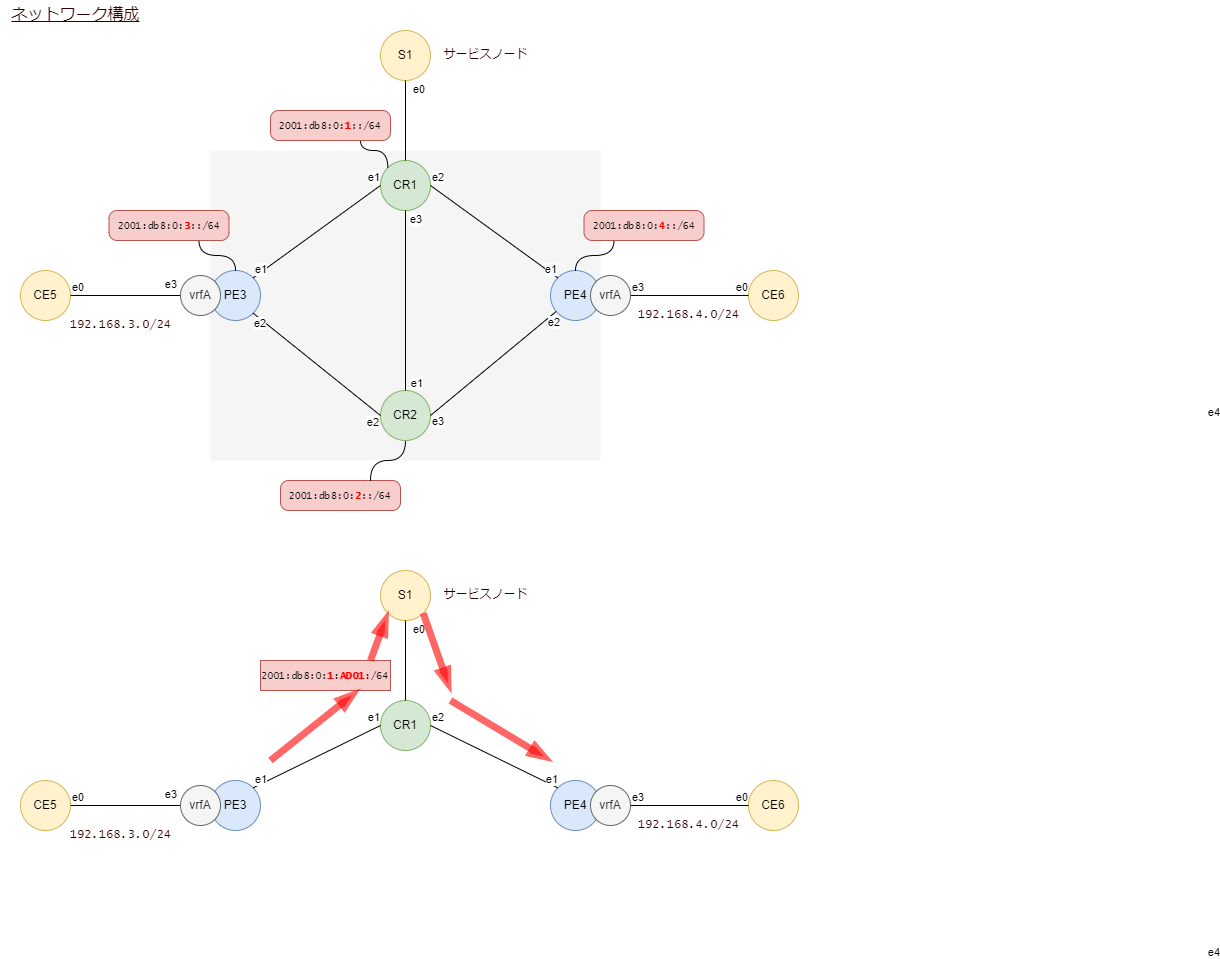

The diagram above was exported from draw.io. Its source (the exported page's mxGraphModel, read from the mxfile embedded in the PNG):
<mxGraphModel dx="1151" dy="1024" grid="1" gridSize="10" guides="1" tooltips="1" connect="1" arrows="1" fold="1" page="1" pageScale="1" pageWidth="1169" pageHeight="1654" math="0" shadow="0">
  <root>
    <mxCell id="0" />
    <mxCell id="1" parent="0" />
    <mxCell id="155" value="" style="rounded=0;whiteSpace=wrap;html=1;strokeColor=none;fillColor=#f5f5f5;fontColor=#333333;" vertex="1" parent="1">
      <mxGeometry x="220" y="180" width="390" height="310" as="geometry" />
    </mxCell>
    <mxCell id="93" value="CR1" style="ellipse;whiteSpace=wrap;html=1;fillColor=#d5e8d4;strokeColor=#82b366;" parent="1" vertex="1">
      <mxGeometry x="390" y="190" width="50" height="50" as="geometry" />
    </mxCell>
    <mxCell id="94" value="CR2" style="ellipse;whiteSpace=wrap;html=1;fillColor=#d5e8d4;strokeColor=#82b366;" parent="1" vertex="1">
      <mxGeometry x="390" y="420" width="50" height="50" as="geometry" />
    </mxCell>
    <mxCell id="95" value="PE3" style="ellipse;whiteSpace=wrap;html=1;fillColor=#dae8fc;strokeColor=#6c8ebf;" parent="1" vertex="1">
      <mxGeometry x="220" y="300" width="50" height="50" as="geometry" />
    </mxCell>
    <mxCell id="96" value="PE4" style="ellipse;whiteSpace=wrap;html=1;fillColor=#dae8fc;strokeColor=#6c8ebf;" parent="1" vertex="1">
      <mxGeometry x="560" y="300" width="50" height="50" as="geometry" />
    </mxCell>
    <mxCell id="97" value="" style="endArrow=none;html=1;exitX=0.5;exitY=1;exitDx=0;exitDy=0;endFill=0;" parent="1" source="93" target="94" edge="1">
      <mxGeometry relative="1" as="geometry">
        <mxPoint x="430" y="410" as="sourcePoint" />
        <mxPoint x="590" y="410" as="targetPoint" />
      </mxGeometry>
    </mxCell>
    <mxCell id="98" value="e3" style="edgeLabel;resizable=0;html=1;align=left;verticalAlign=bottom;" parent="97" connectable="0" vertex="1">
      <mxGeometry x="-1" relative="1" as="geometry">
        <mxPoint x="3" y="17" as="offset" />
      </mxGeometry>
    </mxCell>
    <mxCell id="99" value="e1" style="edgeLabel;resizable=0;html=1;align=right;verticalAlign=bottom;" parent="97" connectable="0" vertex="1">
      <mxGeometry x="1" relative="1" as="geometry">
        <mxPoint x="18" y="1" as="offset" />
      </mxGeometry>
    </mxCell>
    <mxCell id="100" value="" style="endArrow=none;html=1;exitX=1;exitY=0.5;exitDx=0;exitDy=0;endFill=0;entryX=0;entryY=0;entryDx=0;entryDy=0;rounded=1;" parent="1" source="93" target="96" edge="1">
      <mxGeometry relative="1" as="geometry">
        <mxPoint x="424.9999999999998" y="269.9999999999999" as="sourcePoint" />
        <mxPoint x="424.9999999999998" y="339.9999999999999" as="targetPoint" />
      </mxGeometry>
    </mxCell>
    <mxCell id="101" value="e2" style="edgeLabel;resizable=0;html=1;align=left;verticalAlign=bottom;" parent="100" connectable="0" vertex="1">
      <mxGeometry x="-1" relative="1" as="geometry" />
    </mxCell>
    <mxCell id="102" value="e1" style="edgeLabel;resizable=0;html=1;align=right;verticalAlign=bottom;" parent="100" connectable="0" vertex="1">
      <mxGeometry x="1" relative="1" as="geometry" />
    </mxCell>
    <mxCell id="103" value="" style="endArrow=none;html=1;exitX=1;exitY=0.5;exitDx=0;exitDy=0;endFill=0;rounded=1;" parent="1" source="94" target="96" edge="1">
      <mxGeometry relative="1" as="geometry">
        <mxPoint x="449.99999999999864" y="244.9999999999999" as="sourcePoint" />
        <mxPoint x="587.322330470337" y="317.3223304703371" as="targetPoint" />
      </mxGeometry>
    </mxCell>
    <mxCell id="104" value="e3" style="edgeLabel;resizable=0;html=1;align=left;verticalAlign=bottom;" parent="103" connectable="0" vertex="1">
      <mxGeometry x="-1" relative="1" as="geometry">
        <mxPoint y="14" as="offset" />
      </mxGeometry>
    </mxCell>
    <mxCell id="105" value="e2" style="edgeLabel;resizable=0;html=1;align=right;verticalAlign=bottom;" parent="103" connectable="0" vertex="1">
      <mxGeometry x="1" relative="1" as="geometry">
        <mxPoint x="4" y="19" as="offset" />
      </mxGeometry>
    </mxCell>
    <mxCell id="106" value="" style="endArrow=none;html=1;exitX=1;exitY=1;exitDx=0;exitDy=0;endFill=0;entryX=0;entryY=0.5;entryDx=0;entryDy=0;" parent="1" source="95" target="94" edge="1">
      <mxGeometry relative="1" as="geometry">
        <mxPoint x="474.9999999999998" y="269.9999999999999" as="sourcePoint" />
        <mxPoint x="474.9999999999998" y="430" as="targetPoint" />
      </mxGeometry>
    </mxCell>
    <mxCell id="107" value="e2" style="edgeLabel;resizable=0;html=1;align=left;verticalAlign=bottom;" parent="106" connectable="0" vertex="1">
      <mxGeometry x="-1" relative="1" as="geometry">
        <mxPoint x="-1" y="18" as="offset" />
      </mxGeometry>
    </mxCell>
    <mxCell id="108" value="e2" style="edgeLabel;resizable=0;html=1;align=right;verticalAlign=bottom;" parent="106" connectable="0" vertex="1">
      <mxGeometry x="1" relative="1" as="geometry">
        <mxPoint x="-1" y="15" as="offset" />
      </mxGeometry>
    </mxCell>
    <mxCell id="109" value="" style="endArrow=none;html=1;exitX=1;exitY=0;exitDx=0;exitDy=0;endFill=0;entryX=0;entryY=0.5;entryDx=0;entryDy=0;" parent="1" source="95" target="93" edge="1">
      <mxGeometry relative="1" as="geometry">
        <mxPoint x="282.6776695296628" y="342.6776695296628" as="sourcePoint" />
        <mxPoint x="450.00000000000114" y="455" as="targetPoint" />
      </mxGeometry>
    </mxCell>
    <mxCell id="110" value="e1" style="edgeLabel;resizable=0;html=1;align=left;verticalAlign=bottom;" parent="109" connectable="0" vertex="1">
      <mxGeometry x="-1" relative="1" as="geometry" />
    </mxCell>
    <mxCell id="111" value="e1" style="edgeLabel;resizable=0;html=1;align=right;verticalAlign=bottom;" parent="109" connectable="0" vertex="1">
      <mxGeometry x="1" relative="1" as="geometry" />
    </mxCell>
    <mxCell id="112" value="CE6" style="ellipse;whiteSpace=wrap;html=1;fillColor=#fff2cc;strokeColor=#d6b656;" parent="1" vertex="1">
      <mxGeometry x="758" y="300" width="50" height="50" as="geometry" />
    </mxCell>
    <mxCell id="113" value="" style="endArrow=none;html=1;endFill=0;rounded=1;entryX=0;entryY=0.5;entryDx=0;entryDy=0;exitX=1;exitY=0.5;exitDx=0;exitDy=0;" parent="1" source="120" target="112" edge="1">
      <mxGeometry relative="1" as="geometry">
        <mxPoint x="399.99999999999955" y="455" as="sourcePoint" />
        <mxPoint x="573.7128299665521" y="348.109400900364" as="targetPoint" />
      </mxGeometry>
    </mxCell>
    <mxCell id="114" value="e3" style="edgeLabel;resizable=0;html=1;align=left;verticalAlign=bottom;" parent="113" connectable="0" vertex="1">
      <mxGeometry x="-1" relative="1" as="geometry" />
    </mxCell>
    <mxCell id="115" value="e0" style="edgeLabel;resizable=0;html=1;align=right;verticalAlign=bottom;" parent="113" connectable="0" vertex="1">
      <mxGeometry x="1" relative="1" as="geometry" />
    </mxCell>
    <mxCell id="116" value="CE5" style="ellipse;whiteSpace=wrap;html=1;fillColor=#fff2cc;strokeColor=#d6b656;" parent="1" vertex="1">
      <mxGeometry x="30" y="300" width="50" height="50" as="geometry" />
    </mxCell>
    <mxCell id="117" value="" style="endArrow=none;html=1;exitX=1;exitY=0.5;exitDx=0;exitDy=0;endFill=0;entryX=0;entryY=0.5;entryDx=0;entryDy=0;" parent="1" source="116" target="121" edge="1">
      <mxGeometry relative="1" as="geometry">
        <mxPoint x="232.6776695296635" y="352.6776695296634" as="sourcePoint" />
        <mxPoint x="410.00000000000045" y="455" as="targetPoint" />
      </mxGeometry>
    </mxCell>
    <mxCell id="118" value="e0" style="edgeLabel;resizable=0;html=1;align=left;verticalAlign=bottom;" parent="117" connectable="0" vertex="1">
      <mxGeometry x="-1" relative="1" as="geometry" />
    </mxCell>
    <mxCell id="119" value="e3" style="edgeLabel;resizable=0;html=1;align=right;verticalAlign=bottom;" parent="117" connectable="0" vertex="1">
      <mxGeometry x="1" relative="1" as="geometry">
        <mxPoint x="-3" y="-3" as="offset" />
      </mxGeometry>
    </mxCell>
    <mxCell id="120" value="vrfA" style="ellipse;whiteSpace=wrap;html=1;fillColor=#f5f5f5;strokeColor=#666666;fontColor=#333333;" parent="1" vertex="1">
      <mxGeometry x="600" y="305" width="40" height="40" as="geometry" />
    </mxCell>
    <mxCell id="121" value="vrfA" style="ellipse;whiteSpace=wrap;html=1;fillColor=#f5f5f5;strokeColor=#666666;fontColor=#333333;" parent="1" vertex="1">
      <mxGeometry x="190" y="305" width="40" height="40" as="geometry" />
    </mxCell>
    <mxCell id="122" value="192.168.4.0/24" style="text;html=1;align=center;verticalAlign=middle;resizable=0;points=[];autosize=1;strokeColor=none;fillColor=none;fontSize=12;fontFamily=Lucida Console;fontColor=#330000;" parent="1" vertex="1">
      <mxGeometry x="638" y="330" width="120" height="30" as="geometry" />
    </mxCell>
    <mxCell id="123" value="192.168.3.0/24" style="text;html=1;align=center;verticalAlign=middle;resizable=0;points=[];autosize=1;strokeColor=none;fillColor=none;fontSize=12;fontFamily=Lucida Console;fontColor=#330000;" parent="1" vertex="1">
      <mxGeometry x="70" y="340" width="120" height="30" as="geometry" />
    </mxCell>
    <mxCell id="126" value="2001:db8:0:&lt;b&gt;&lt;font color=&quot;#ff0000&quot;&gt;3&lt;/font&gt;&lt;/b&gt;::/64" style="rounded=1;whiteSpace=wrap;html=1;strokeColor=#b85450;strokeWidth=1;fontFamily=Lucida Console;fontSize=10;fillColor=#f8cecc;arcSize=27;" parent="1" vertex="1">
      <mxGeometry x="118.5" y="240" width="120" height="30" as="geometry" />
    </mxCell>
    <mxCell id="127" style="edgeStyle=orthogonalEdgeStyle;curved=1;html=1;fontFamily=Lucida Console;fontSize=10;fontColor=#FF0000;endArrow=none;endFill=0;entryX=0.75;entryY=1;entryDx=0;entryDy=0;" parent="1" source="95" target="126" edge="1">
      <mxGeometry relative="1" as="geometry">
        <mxPoint x="253.5" y="340" as="sourcePoint" />
        <mxPoint x="378.5" y="575" as="targetPoint" />
      </mxGeometry>
    </mxCell>
    <mxCell id="128" value="2001:db8:0:&lt;font color=&quot;#ff0000&quot;&gt;&lt;b&gt;4&lt;/b&gt;&lt;/font&gt;::/64" style="rounded=1;whiteSpace=wrap;html=1;strokeColor=#b85450;strokeWidth=1;fontFamily=Lucida Console;fontSize=10;fillColor=#f8cecc;arcSize=27;" parent="1" vertex="1">
      <mxGeometry x="593.5" y="240" width="120" height="30" as="geometry" />
    </mxCell>
    <mxCell id="129" style="edgeStyle=orthogonalEdgeStyle;curved=1;html=1;fontFamily=Lucida Console;fontSize=10;fontColor=#FF0000;endArrow=none;endFill=0;entryX=0.25;entryY=1;entryDx=0;entryDy=0;" parent="1" source="96" target="128" edge="1">
      <mxGeometry relative="1" as="geometry">
        <mxPoint x="593.5" y="340" as="sourcePoint" />
        <mxPoint x="222.81999999999994" y="440" as="targetPoint" />
      </mxGeometry>
    </mxCell>
    <mxCell id="132" value="&lt;u&gt;ネットワーク構成&lt;/u&gt;" style="text;html=1;align=center;verticalAlign=middle;resizable=0;points=[];autosize=1;strokeColor=none;fillColor=none;fontSize=16;fontFamily=Lucida Console;fontColor=#330000;" parent="1" vertex="1">
      <mxGeometry x="10" y="30" width="150" height="30" as="geometry" />
    </mxCell>
    <mxCell id="149" value="S1" style="ellipse;whiteSpace=wrap;html=1;fillColor=#fff2cc;strokeColor=#d6b656;" vertex="1" parent="1">
      <mxGeometry x="390" y="60" width="50" height="50" as="geometry" />
    </mxCell>
    <mxCell id="150" value="2001:db8:0:&lt;font color=&quot;#ff0000&quot;&gt;&lt;b&gt;1&lt;/b&gt;&lt;/font&gt;::/64" style="rounded=1;whiteSpace=wrap;html=1;strokeColor=#b85450;strokeWidth=1;fontFamily=Lucida Console;fontSize=10;fillColor=#f8cecc;arcSize=27;" vertex="1" parent="1">
      <mxGeometry x="280" y="140" width="120" height="30" as="geometry" />
    </mxCell>
    <mxCell id="151" style="edgeStyle=orthogonalEdgeStyle;curved=1;html=1;fontFamily=Lucida Console;fontSize=10;fontColor=#FF0000;endArrow=none;endFill=0;entryX=0.75;entryY=1;entryDx=0;entryDy=0;exitX=0;exitY=0;exitDx=0;exitDy=0;" edge="1" target="150" parent="1" source="93">
      <mxGeometry relative="1" as="geometry">
        <mxPoint x="376.5" y="210" as="sourcePoint" />
        <mxPoint x="510" y="485" as="targetPoint" />
      </mxGeometry>
    </mxCell>
    <mxCell id="152" value="" style="endArrow=none;html=1;endFill=0;entryX=0.5;entryY=0;entryDx=0;entryDy=0;" edge="1" parent="1" source="149" target="93">
      <mxGeometry relative="1" as="geometry">
        <mxPoint x="425" y="250" as="sourcePoint" />
        <mxPoint x="425" y="430" as="targetPoint" />
      </mxGeometry>
    </mxCell>
    <mxCell id="153" value="e0" style="edgeLabel;resizable=0;html=1;align=left;verticalAlign=bottom;" connectable="0" vertex="1" parent="152">
      <mxGeometry x="-1" relative="1" as="geometry">
        <mxPoint x="6" y="17" as="offset" />
      </mxGeometry>
    </mxCell>
    <mxCell id="154" value="e4" style="edgeLabel;resizable=0;html=1;align=right;verticalAlign=bottom;" connectable="0" vertex="1" parent="152">
      <mxGeometry x="1" relative="1" as="geometry">
        <mxPoint x="815" y="260" as="offset" />
      </mxGeometry>
    </mxCell>
    <mxCell id="157" value="サービスノード" style="text;html=1;align=center;verticalAlign=middle;resizable=0;points=[];autosize=1;strokeColor=none;fillColor=none;fontSize=12;fontFamily=Lucida Console;fontColor=#330000;" vertex="1" parent="1">
      <mxGeometry x="440" y="70" width="110" height="30" as="geometry" />
    </mxCell>
    <mxCell id="158" value="2001:db8:0:&lt;font color=&quot;#ff0000&quot;&gt;&lt;b&gt;2&lt;/b&gt;&lt;/font&gt;::/64" style="rounded=1;whiteSpace=wrap;html=1;strokeColor=#b85450;strokeWidth=1;fontFamily=Lucida Console;fontSize=10;fillColor=#f8cecc;arcSize=27;" vertex="1" parent="1">
      <mxGeometry x="290" y="510" width="120" height="30" as="geometry" />
    </mxCell>
    <mxCell id="159" style="edgeStyle=orthogonalEdgeStyle;curved=1;html=1;fontFamily=Lucida Console;fontSize=10;fontColor=#FF0000;endArrow=none;endFill=0;entryX=0.75;entryY=0;entryDx=0;entryDy=0;exitX=0.5;exitY=1;exitDx=0;exitDy=0;" edge="1" parent="1" source="94" target="158">
      <mxGeometry relative="1" as="geometry">
        <mxPoint x="255" y="310" as="sourcePoint" />
        <mxPoint x="218.5" y="280" as="targetPoint" />
      </mxGeometry>
    </mxCell>
    <mxCell id="161" value="CR1" style="ellipse;whiteSpace=wrap;html=1;fillColor=#d5e8d4;strokeColor=#82b366;" vertex="1" parent="1">
      <mxGeometry x="390" y="730" width="50" height="50" as="geometry" />
    </mxCell>
    <mxCell id="163" value="PE3" style="ellipse;whiteSpace=wrap;html=1;fillColor=#dae8fc;strokeColor=#6c8ebf;" vertex="1" parent="1">
      <mxGeometry x="220" y="810" width="50" height="50" as="geometry" />
    </mxCell>
    <mxCell id="164" value="PE4" style="ellipse;whiteSpace=wrap;html=1;fillColor=#dae8fc;strokeColor=#6c8ebf;" vertex="1" parent="1">
      <mxGeometry x="560" y="810" width="50" height="50" as="geometry" />
    </mxCell>
    <mxCell id="168" value="" style="endArrow=none;html=1;exitX=1;exitY=0.5;exitDx=0;exitDy=0;endFill=0;entryX=0;entryY=0;entryDx=0;entryDy=0;rounded=1;" edge="1" source="161" target="164" parent="1">
      <mxGeometry relative="1" as="geometry">
        <mxPoint x="424.9999999999998" y="779.9999999999999" as="sourcePoint" />
        <mxPoint x="424.9999999999998" y="849.9999999999999" as="targetPoint" />
      </mxGeometry>
    </mxCell>
    <mxCell id="169" value="e2" style="edgeLabel;resizable=0;html=1;align=left;verticalAlign=bottom;" connectable="0" vertex="1" parent="168">
      <mxGeometry x="-1" relative="1" as="geometry" />
    </mxCell>
    <mxCell id="170" value="e1" style="edgeLabel;resizable=0;html=1;align=right;verticalAlign=bottom;" connectable="0" vertex="1" parent="168">
      <mxGeometry x="1" relative="1" as="geometry" />
    </mxCell>
    <mxCell id="177" value="" style="endArrow=none;html=1;exitX=1;exitY=0;exitDx=0;exitDy=0;endFill=0;entryX=0;entryY=0.5;entryDx=0;entryDy=0;" edge="1" source="163" target="161" parent="1">
      <mxGeometry relative="1" as="geometry">
        <mxPoint x="282.6776695296628" y="852.6776695296628" as="sourcePoint" />
        <mxPoint x="450.00000000000114" y="965" as="targetPoint" />
      </mxGeometry>
    </mxCell>
    <mxCell id="178" value="e1" style="edgeLabel;resizable=0;html=1;align=left;verticalAlign=bottom;" connectable="0" vertex="1" parent="177">
      <mxGeometry x="-1" relative="1" as="geometry" />
    </mxCell>
    <mxCell id="179" value="e1" style="edgeLabel;resizable=0;html=1;align=right;verticalAlign=bottom;" connectable="0" vertex="1" parent="177">
      <mxGeometry x="1" relative="1" as="geometry" />
    </mxCell>
    <mxCell id="180" value="CE6" style="ellipse;whiteSpace=wrap;html=1;fillColor=#fff2cc;strokeColor=#d6b656;" vertex="1" parent="1">
      <mxGeometry x="758" y="810" width="50" height="50" as="geometry" />
    </mxCell>
    <mxCell id="181" value="" style="endArrow=none;html=1;endFill=0;rounded=1;entryX=0;entryY=0.5;entryDx=0;entryDy=0;exitX=1;exitY=0.5;exitDx=0;exitDy=0;" edge="1" source="188" target="180" parent="1">
      <mxGeometry relative="1" as="geometry">
        <mxPoint x="399.99999999999955" y="965" as="sourcePoint" />
        <mxPoint x="573.7128299665521" y="858.109400900364" as="targetPoint" />
      </mxGeometry>
    </mxCell>
    <mxCell id="182" value="e3" style="edgeLabel;resizable=0;html=1;align=left;verticalAlign=bottom;" connectable="0" vertex="1" parent="181">
      <mxGeometry x="-1" relative="1" as="geometry" />
    </mxCell>
    <mxCell id="183" value="e0" style="edgeLabel;resizable=0;html=1;align=right;verticalAlign=bottom;" connectable="0" vertex="1" parent="181">
      <mxGeometry x="1" relative="1" as="geometry" />
    </mxCell>
    <mxCell id="184" value="CE5" style="ellipse;whiteSpace=wrap;html=1;fillColor=#fff2cc;strokeColor=#d6b656;" vertex="1" parent="1">
      <mxGeometry x="30" y="810" width="50" height="50" as="geometry" />
    </mxCell>
    <mxCell id="185" value="" style="endArrow=none;html=1;exitX=1;exitY=0.5;exitDx=0;exitDy=0;endFill=0;entryX=0;entryY=0.5;entryDx=0;entryDy=0;" edge="1" source="184" target="189" parent="1">
      <mxGeometry relative="1" as="geometry">
        <mxPoint x="232.6776695296635" y="862.6776695296634" as="sourcePoint" />
        <mxPoint x="410.00000000000045" y="965" as="targetPoint" />
      </mxGeometry>
    </mxCell>
    <mxCell id="186" value="e0" style="edgeLabel;resizable=0;html=1;align=left;verticalAlign=bottom;" connectable="0" vertex="1" parent="185">
      <mxGeometry x="-1" relative="1" as="geometry" />
    </mxCell>
    <mxCell id="187" value="e3" style="edgeLabel;resizable=0;html=1;align=right;verticalAlign=bottom;" connectable="0" vertex="1" parent="185">
      <mxGeometry x="1" relative="1" as="geometry">
        <mxPoint x="-3" y="-3" as="offset" />
      </mxGeometry>
    </mxCell>
    <mxCell id="188" value="vrfA" style="ellipse;whiteSpace=wrap;html=1;fillColor=#f5f5f5;strokeColor=#666666;fontColor=#333333;" vertex="1" parent="1">
      <mxGeometry x="600" y="815" width="40" height="40" as="geometry" />
    </mxCell>
    <mxCell id="189" value="vrfA" style="ellipse;whiteSpace=wrap;html=1;fillColor=#f5f5f5;strokeColor=#666666;fontColor=#333333;" vertex="1" parent="1">
      <mxGeometry x="190" y="815" width="40" height="40" as="geometry" />
    </mxCell>
    <mxCell id="190" value="192.168.4.0/24" style="text;html=1;align=center;verticalAlign=middle;resizable=0;points=[];autosize=1;strokeColor=none;fillColor=none;fontSize=12;fontFamily=Lucida Console;fontColor=#330000;" vertex="1" parent="1">
      <mxGeometry x="638" y="840" width="120" height="30" as="geometry" />
    </mxCell>
    <mxCell id="191" value="192.168.3.0/24" style="text;html=1;align=center;verticalAlign=middle;resizable=0;points=[];autosize=1;strokeColor=none;fillColor=none;fontSize=12;fontFamily=Lucida Console;fontColor=#330000;" vertex="1" parent="1">
      <mxGeometry x="70" y="850" width="120" height="30" as="geometry" />
    </mxCell>
    <mxCell id="196" value="S1" style="ellipse;whiteSpace=wrap;html=1;fillColor=#fff2cc;strokeColor=#d6b656;" vertex="1" parent="1">
      <mxGeometry x="390" y="600" width="50" height="50" as="geometry" />
    </mxCell>
    <mxCell id="199" value="" style="endArrow=none;html=1;endFill=0;entryX=0.5;entryY=0;entryDx=0;entryDy=0;" edge="1" source="196" target="161" parent="1">
      <mxGeometry relative="1" as="geometry">
        <mxPoint x="425" y="790" as="sourcePoint" />
        <mxPoint x="425" y="970" as="targetPoint" />
      </mxGeometry>
    </mxCell>
    <mxCell id="200" value="e0" style="edgeLabel;resizable=0;html=1;align=left;verticalAlign=bottom;" connectable="0" vertex="1" parent="199">
      <mxGeometry x="-1" relative="1" as="geometry">
        <mxPoint x="6" y="17" as="offset" />
      </mxGeometry>
    </mxCell>
    <mxCell id="201" value="e4" style="edgeLabel;resizable=0;html=1;align=right;verticalAlign=bottom;" connectable="0" vertex="1" parent="199">
      <mxGeometry x="1" relative="1" as="geometry">
        <mxPoint x="815" y="260" as="offset" />
      </mxGeometry>
    </mxCell>
    <mxCell id="202" value="サービスノード" style="text;html=1;align=center;verticalAlign=middle;resizable=0;points=[];autosize=1;strokeColor=none;fillColor=none;fontSize=12;fontFamily=Lucida Console;fontColor=#330000;" vertex="1" parent="1">
      <mxGeometry x="440" y="610" width="110" height="30" as="geometry" />
    </mxCell>
    <mxCell id="205" value="2001:db8:0:&lt;font color=&quot;#ff0000&quot;&gt;&lt;b&gt;1&lt;/b&gt;&lt;/font&gt;:&lt;b&gt;&lt;font color=&quot;#ff0000&quot;&gt;AD01&lt;/font&gt;&lt;/b&gt;:/64" style="rounded=1;whiteSpace=wrap;html=1;strokeColor=#b85450;strokeWidth=1;fontFamily=Lucida Console;fontSize=10;fillColor=#f8cecc;arcSize=0;" vertex="1" parent="1">
      <mxGeometry x="270" y="690" width="130" height="30" as="geometry" />
    </mxCell>
    <mxCell id="206" value="" style="endArrow=blockThin;html=1;fontColor=#FF0000;strokeWidth=7;endFill=1;strokeColor=#FF0000;opacity=60;entryX=0.75;entryY=1;entryDx=0;entryDy=0;" edge="1" parent="1" target="205">
      <mxGeometry width="50" height="50" relative="1" as="geometry">
        <mxPoint x="280" y="790" as="sourcePoint" />
        <mxPoint x="370" y="730" as="targetPoint" />
      </mxGeometry>
    </mxCell>
    <mxCell id="207" value="" style="endArrow=blockThin;html=1;fontColor=#FF0000;strokeWidth=7;endFill=1;strokeColor=#FF0000;opacity=60;entryX=0;entryY=1;entryDx=0;entryDy=0;" edge="1" parent="1" target="196">
      <mxGeometry width="50" height="50" relative="1" as="geometry">
        <mxPoint x="380" y="690" as="sourcePoint" />
        <mxPoint x="470" y="630" as="targetPoint" />
      </mxGeometry>
    </mxCell>
    <mxCell id="208" value="" style="endArrow=blockThin;html=1;fontColor=#FF0000;strokeWidth=7;endFill=1;strokeColor=#FF0000;opacity=60;exitX=1;exitY=1;exitDx=0;exitDy=0;" edge="1" parent="1" source="196">
      <mxGeometry width="50" height="50" relative="1" as="geometry">
        <mxPoint x="390" y="700" as="sourcePoint" />
        <mxPoint x="460" y="720" as="targetPoint" />
      </mxGeometry>
    </mxCell>
    <mxCell id="210" value="" style="endArrow=blockThin;html=1;fontColor=#FF0000;strokeWidth=7;endFill=1;strokeColor=#FF0000;opacity=60;" edge="1" parent="1">
      <mxGeometry width="50" height="50" relative="1" as="geometry">
        <mxPoint x="460" y="730" as="sourcePoint" />
        <mxPoint x="560" y="790" as="targetPoint" />
      </mxGeometry>
    </mxCell>
  </root>
</mxGraphModel>